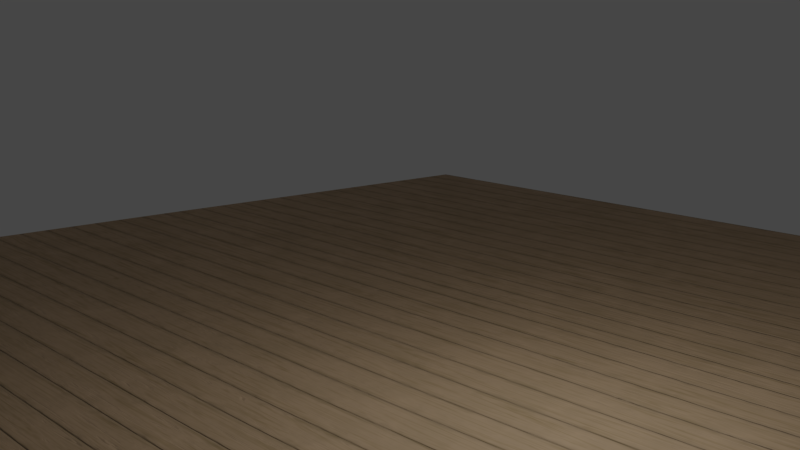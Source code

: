 # Source: T_WoodFloor.blend  (saved by Blender 2.91.10; exported with 4.5.12 LTS)
import bpy
from mathutils import Matrix  # noqa: F401  (used for matrix-valued properties, if any)

bpy.ops.wm.read_factory_settings(use_empty=True)
scene = bpy.context.scene
scene.name = 'Scene'

# ---- collections
col_lights = bpy.data.collections.new('Lights'); scene.collection.children.link(col_lights)

# ---- materials (node trees are filled in below, after node groups)
mat_material = bpy.data.materials.new('Material')
mat_material.displacement_method = 'BOTH'
mat_material.use_transparent_shadow = False

# ---- node groups
ng_proceduraltiling = bpy.data.node_groups.new('ProceduralTiling', 'ShaderNodeTree')
_s = ng_proceduraltiling.interface.new_socket(name='Vector', in_out='OUTPUT', socket_type='NodeSocketVector')
_s.min_value = 0.0
_s.max_value = 0.0
_s = ng_proceduraltiling.interface.new_socket(name='Vector', in_out='INPUT', socket_type='NodeSocketVector')
_s.min_value = 0.0
_s.max_value = -1e+04
_N = ng_proceduraltiling.nodes; _L = ng_proceduraltiling.links
n0 = _N.new('ShaderNodeMath'); n0.name = 'Math.001'; n0.location = (-222, -100)
n0.operation = 'MULTIPLY'
n0.inputs[1].default_value = 3.142
n0.inputs[2].default_value = 0.0
n1 = _N.new('ShaderNodeMath'); n1.name = 'Math'; n1.location = (-213, 103)
n1.operation = 'MULTIPLY'
n1.inputs[1].default_value = 3.142
n1.inputs[2].default_value = 0.0
n2 = _N.new('ShaderNodeMath'); n2.name = 'Math.003'; n2.location = (-8, -117)
n2.operation = 'COSINE'
n2.inputs[1].default_value = 3.142
n2.inputs[2].default_value = 0.0
n3 = _N.new('ShaderNodeMath'); n3.name = 'Math.002'; n3.location = (7, 117)
n3.operation = 'COSINE'
n3.inputs[1].default_value = 3.142
n3.inputs[2].default_value = 0.0
n4 = _N.new('ShaderNodeMath'); n4.name = 'Math.004'; n4.location = (227, 109)
n4.operation = 'ARCCOSINE'
n4.inputs[1].default_value = 3.142
n4.inputs[2].default_value = 0.0
n5 = _N.new('ShaderNodeMath'); n5.name = 'Math.005'; n5.location = (211, -111)
n5.operation = 'ARCCOSINE'
n5.inputs[1].default_value = 3.142
n5.inputs[2].default_value = 0.0
n6 = _N.new('ShaderNodeSeparateXYZ'); n6.name = 'Separate XYZ'; n6.location = (-440, -36)
n7 = _N.new('NodeGroupOutput'); n7.name = 'Group Output'; n7.location = (630, 0)
n8 = _N.new('ShaderNodeCombineXYZ'); n8.name = 'Combine XYZ'; n8.location = (440, 11)
n9 = _N.new('NodeGroupInput'); n9.name = 'Group Input'; n9.location = (-671, -66)
_L.new(n9.outputs[0], n6.inputs[0])
_L.new(n8.outputs[0], n7.inputs[0])
_L.new(n6.outputs[0], n1.inputs[0])
_L.new(n1.outputs[0], n3.inputs[0])
_L.new(n6.outputs[1], n0.inputs[0])
_L.new(n3.outputs[0], n4.inputs[0])
_L.new(n0.outputs[0], n2.inputs[0])
_L.new(n4.outputs[0], n8.inputs[0])
_L.new(n2.outputs[0], n5.inputs[0])
_L.new(n5.outputs[0], n8.inputs[1])
n7.is_active_output = True
ng_stylizedplanks = bpy.data.node_groups.new('StylizedPlanks', 'ShaderNodeTree')
_s = ng_stylizedplanks.interface.new_socket(name='Color', in_out='OUTPUT', socket_type='NodeSocketColor')
_s.default_value = (0.0, 0.0, 0.0, 0.0)
_s = ng_stylizedplanks.interface.new_socket(name='Bump', in_out='OUTPUT', socket_type='NodeSocketColor')
_s.default_value = (0.0, 0.0, 0.0, 0.0)
_s = ng_stylizedplanks.interface.new_socket(name='Displacement', in_out='OUTPUT', socket_type='NodeSocketColor')
_s.default_value = (0.0, 0.0, 0.0, 0.0)
_s = ng_stylizedplanks.interface.new_socket(name='Roughness', in_out='OUTPUT', socket_type='NodeSocketColor')
_s.default_value = (0.0, 0.0, 0.0, 0.0)
_s = ng_stylizedplanks.interface.new_socket(name='PlankDistortionScale', in_out='INPUT', socket_type='NodeSocketFloat')
_s.subtype = 'FACTOR'
_s.default_value = 0.009584
_s.min_value = 0.0
_s.max_value = 10.0
_s = ng_stylizedplanks.interface.new_socket(name='PlankDistortionMix', in_out='INPUT', socket_type='NodeSocketFloat')
_s.default_value = 1.81
_s.min_value = -1000.0
_s.max_value = 1000.0
_s = ng_stylizedplanks.interface.new_socket(name='PlankTiling', in_out='INPUT', socket_type='NodeSocketFloat')
_s.default_value = 2.08
_s.min_value = -1e+04
_s.max_value = 1e+04
_s = ng_stylizedplanks.interface.new_socket(name='PlankDentsScale', in_out='INPUT', socket_type='NodeSocketFloat')
_s.default_value = 27.9
_s.min_value = -1000.0
_s.max_value = 1000.0
_s = ng_stylizedplanks.interface.new_socket(name='PlankDentsMix', in_out='INPUT', socket_type='NodeSocketFloat')
_s.subtype = 'FACTOR'
_s.default_value = 1.0
_s.min_value = 0.0
_s.max_value = 1.0
_s = ng_stylizedplanks.interface.new_socket(name='PlankMinorDentsScale', in_out='INPUT', socket_type='NodeSocketFloat')
_s.default_value = 23.32
_s.min_value = -1000.0
_s.max_value = 1000.0
_s = ng_stylizedplanks.interface.new_socket(name='PlankMinorDentsMix', in_out='INPUT', socket_type='NodeSocketFloat')
_s.subtype = 'FACTOR'
_s.default_value = 0.004583
_s.min_value = 0.0
_s.max_value = 1.0
_s = ng_stylizedplanks.interface.new_socket(name='SmallCracksScale', in_out='INPUT', socket_type='NodeSocketFloat')
_s.default_value = 2.95
_s.min_value = -1000.0
_s.max_value = 1000.0
_s = ng_stylizedplanks.interface.new_socket(name='PlankBaseColor', in_out='INPUT', socket_type='NodeSocketColor')
_s.default_value = (0.6004, 0.4132, 0.2541, 1.0)
_s = ng_stylizedplanks.interface.new_socket(name='PlankCracksColor01', in_out='INPUT', socket_type='NodeSocketColor')
_s.default_value = (0.1005, 0.08611, 0.04369, 1.0)
_s = ng_stylizedplanks.interface.new_socket(name='PlankCracksColor02', in_out='INPUT', socket_type='NodeSocketColor')
_s.default_value = (0.07673, 0.07581, 0.03551, 1.0)
_s = ng_stylizedplanks.interface.new_socket(name='Roughness01', in_out='INPUT', socket_type='NodeSocketFloat')
_s.default_value = 1.0
_s.min_value = -1e+04
_s.max_value = 1e+04
_s = ng_stylizedplanks.interface.new_socket(name='Roughness02', in_out='INPUT', socket_type='NodeSocketFloat')
_s.default_value = -0.76
_s.min_value = -2.0
_s.max_value = 2.0
_N = ng_stylizedplanks.nodes; _L = ng_stylizedplanks.links
n0 = _N.new('NodeFrame'); n0.name = 'Frame'; n0.location = (-3192, 443)
n0.label = 'Planks'
n0.width = 1992
n0.label_size = 64
n1 = _N.new('NodeFrame'); n1.name = 'Frame.001'; n1.location = (-984, -134)
n1.label = 'Small Cracks'
n1.width = 1098
n1.label_size = 62
n2 = _N.new('NodeFrame'); n2.name = 'Frame.002'; n2.location = (377, 1030)
n2.label = 'BaseColor'
n2.width = 991
n2.label_size = 64
n3 = _N.new('NodeFrame'); n3.name = 'Frame.004'; n3.location = (1997, -300)
n3.label = 'Roughness'
n3.width = 206
n3.label_size = 64
n4 = _N.new('NodeFrame'); n4.name = 'Frame.003'; n4.location = (593, 1733)
n4.label = 'CracksColor'
n4.width = 776
n4.label_size = 64
n5 = _N.new('NodeReroute'); n5.name = 'Reroute'; n5.location = (245, -89)
n5.width = 16
n5.socket_idname = 'NodeSocketFloat'
n6 = _N.new('ShaderNodeMapRange'); n6.name = 'Map Range.005'; n6.location = (501, 34)
n6.inputs[1].default_value = 0.14
n6.inputs[3].default_value = -0.96
n7 = _N.new('NodeReroute'); n7.name = 'Reroute.004'; n7.location = (-3228, -175)
n7.width = 16
n7.socket_idname = 'NodeSocketFloatFactor'
n8 = _N.new('NodeReroute'); n8.name = 'Reroute.003'; n8.location = (-3223, 98)
n8.width = 16
n8.socket_idname = 'NodeSocketFloat'
n9 = _N.new('NodeReroute'); n9.name = 'Reroute.007'; n9.location = (-1963, -430)
n9.width = 16
n9.socket_idname = 'NodeSocketFloat'
n10 = _N.new('ShaderNodeTexNoise'); n10.name = 'Noise Texture.001'; n10.location = (829, -396)
n10.inputs[3].default_value = 0.56
n11 = _N.new('ShaderNodeMapRange'); n11.name = 'Map Range.001'; n11.location = (1043, -374)
n11.inputs[2].default_value = 0.94
n12 = _N.new('NodeReroute'); n12.name = 'Reroute.006'; n12.location = (710, -849)
n12.width = 16
n12.socket_idname = 'NodeSocketFloatFactor'
n13 = _N.new('NodeReroute'); n13.name = 'Reroute.005'; n13.location = (547, -828)
n13.width = 16
n13.socket_idname = 'NodeSocketFloat'
n14 = _N.new('ShaderNodeMath'); n14.name = 'Math'; n14.location = (685, -124)
n14.operation = 'ABSOLUTE'
n14.inputs[2].default_value = 0.0
n15 = _N.new('ShaderNodeMath'); n15.name = 'Math.002'; n15.location = (1008, -126)
n15.operation = 'PINGPONG'
n15.inputs[1].default_value = 0.09
n15.inputs[2].default_value = 0.0
n16 = _N.new('ShaderNodeMath'); n16.name = 'Math.001'; n16.location = (850, -123)
n16.operation = 'MULTIPLY'
n16.inputs[2].default_value = 0.0
n17 = _N.new('ShaderNodeSeparateXYZ'); n17.name = 'Separate XYZ'; n17.location = (507, -161)
n18 = _N.new('NodeReroute'); n18.name = 'Reroute.002'; n18.location = (453, -809)
n18.width = 16
n18.socket_idname = 'NodeSocketFloat'
n19 = _N.new('ShaderNodeMix'); n19.name = 'Mix'; n19.location = (296, -225)
n19.data_type = 'RGBA'
n19.blend_type = 'LINEAR_LIGHT'
n20 = _N.new('ShaderNodeTexNoise'); n20.name = 'Noise Texture'; n20.location = (35, -483)
n20.inputs[3].default_value = 0.0
n21 = _N.new('ShaderNodeMix'); n21.name = 'Mix.003'; n21.location = (1822, -423)
n21.data_type = 'RGBA'
n21.clamp_result = True
n22 = _N.new('ShaderNodeMapRange'); n22.name = 'Map Range'; n22.location = (1578, -30)
n22.interpolation_type = 'SMOOTHSTEP'
n22.inputs[1].default_value = -0.3
n22.inputs[2].default_value = 0.01
n23 = _N.new('ShaderNodeMix'); n23.name = 'Mix.001'; n23.location = (1331, -51)
n23.data_type = 'RGBA'
n23.blend_type = 'SOFT_LIGHT'
n24 = _N.new('NodeReroute'); n24.name = 'Reroute.008'; n24.location = (1239, -902)
n24.width = 16
n24.socket_idname = 'NodeSocketFloatFactor'
n25 = _N.new('ShaderNodeTexCoord'); n25.name = 'Texture Coordinate.001'; n25.location = (911, -603)
n26 = _N.new('ShaderNodeVectorMath'); n26.name = 'Vector Math'; n26.location = (1164, -603)
n26.operation = 'MULTIPLY'
n26.inputs[1].default_value = (2.33, 0.43, 0.43)
n27 = _N.new('ShaderNodeTexNoise'); n27.name = 'Noise Texture.002'; n27.location = (1363, -603)
n27.inputs[3].default_value = 0.56
n28 = _N.new('ShaderNodeMapRange'); n28.name = 'Map Range.002'; n28.location = (1583, -603)
n28.inputs[2].default_value = 0.46
n28.inputs[3].default_value = 0.81
n29 = _N.new('NodeReroute'); n29.name = 'Reroute.009'; n29.location = (1785, -927)
n29.width = 16
n29.socket_idname = 'NodeSocketFloat'
n30 = _N.new('NodeReroute'); n30.name = 'Reroute.010'; n30.location = (-3169, 1304)
n30.width = 16
n31 = _N.new('NodeReroute'); n31.name = 'Reroute.011'; n31.location = (-3169, 1281)
n31.width = 16
n32 = _N.new('ShaderNodeMapRange'); n32.name = 'Map Range.003'; n32.location = (708, -184)
n32.inputs[3].default_value = 0.14
n33 = _N.new('ShaderNodeTexNoise'); n33.name = 'Noise Texture.003'; n33.location = (488, -184)
n33.inputs[3].default_value = 2.99
n33.inputs[4].default_value = 0.7917
n33.inputs[8].default_value = 3.36
n34 = _N.new('ShaderNodeMix'); n34.name = 'Mix.002'; n34.location = (928, -261)
n34.data_type = 'RGBA'
n34.blend_type = 'OVERLAY'
n34.inputs[0].default_value = 1.0
n35 = _N.new('ShaderNodeVectorMath'); n35.name = 'Vector Math.001'; n35.location = (250, -184)
n35.operation = 'MULTIPLY'
n35.inputs[1].default_value = (6.74, 0.28, 1.0)
n36 = _N.new('ShaderNodeTexCoord'); n36.name = 'Texture Coordinate.002'; n36.location = (30, -30)
n37 = _N.new('ShaderNodeValToRGB'); n37.name = 'ColorRamp'; n37.location = (237, -109)
while len(n37.color_ramp.elements) > 1: n37.color_ramp.elements.remove(n37.color_ramp.elements[-1])
n37.color_ramp.elements[0].position = 0.0; n37.color_ramp.elements[0].color = (0.0, 0.0, 0.0, 1.0)
_e = n37.color_ramp.elements.new(0.25); _e.color = (0.1313, 0.1082, 0.04794, 1.0)
_e = n37.color_ramp.elements.new(0.5); _e.color = (0.2626, 0.1868, 0.1084, 1.0)
_e = n37.color_ramp.elements.new(1.0); _e.color = (0.5705, 0.3928, 0.2418, 1.0)
n38 = _N.new('ShaderNodeMix'); n38.name = 'Mix.006'; n38.location = (570, -180)
n38.data_type = 'RGBA'
n38.inputs[0].default_value = 0.6492
n39 = _N.new('ShaderNodeMix'); n39.name = 'Mix.007'; n39.location = (821, -299)
n39.data_type = 'RGBA'
n39.blend_type = 'MULTIPLY'
n39.inputs[7].default_value = (0.3648, 0.3631, 0.115, 1.0)
n40 = _N.new('ShaderNodeTexNoise'); n40.name = 'Noise Texture.005'; n40.location = (30, -30)
n40.inputs[2].default_value = 8.38
n40.inputs[3].default_value = 7.4
n40.inputs[4].default_value = 0.625
n40.inputs[8].default_value = 0.88
n41 = _N.new('ShaderNodeMapRange'); n41.name = 'Map Range.004'; n41.location = (503, 460)
n41.inputs[2].default_value = 0.13
n41.inputs[3].default_value = 0.75
n41.inputs[4].default_value = 1.9
n42 = _N.new('NodeGroupOutput'); n42.name = 'Group Output'; n42.location = (2870, 0)
n43 = _N.new('ShaderNodeMath'); n43.name = 'Math.003'; n43.location = (30, -143)
n43.operation = 'MULTIPLY'
n43.inputs[1].default_value = 1.0
n43.inputs[2].default_value = 0.0
n44 = _N.new('ShaderNodeInvert'); n44.name = 'Invert'; n44.location = (36, -30)
n45 = _N.new('ShaderNodeMapRange'); n45.name = 'Map Range.006'; n45.location = (32, -321)
n46 = _N.new('ShaderNodeMix'); n46.name = 'Mix.005'; n46.location = (606, -286)
n46.data_type = 'RGBA'
n47 = _N.new('ShaderNodeTexNoise'); n47.name = 'Noise Texture.004'; n47.location = (30, -30)
n47.inputs[2].default_value = 27.63
n47.inputs[3].default_value = 6.9
n47.inputs[4].default_value = 0.625
n48 = _N.new('ShaderNodeMix'); n48.name = 'Mix.004'; n48.location = (1854, 537)
n48.data_type = 'RGBA'
n49 = _N.new('ShaderNodeTexCoord'); n49.name = 'Texture Coordinate'; n49.location = (30, -88)
n50 = _N.new('ShaderNodeGroup'); n50.name = 'Group'; n50.location = (214, -35)
n50.node_tree = ng_proceduraltiling
n51 = _N.new('NodeGroupInput'); n51.name = 'Group Input'; n51.location = (-3477, -298)
n10.parent = n0
n11.parent = n0
n12.parent = n0
n13.parent = n0
n14.parent = n0
n15.parent = n0
n16.parent = n0
n17.parent = n0
n18.parent = n0
n19.parent = n0
n20.parent = n0
n21.parent = n0
n22.parent = n0
n23.parent = n0
n24.parent = n0
n25.parent = n0
n26.parent = n0
n27.parent = n0
n28.parent = n0
n29.parent = n0
n32.parent = n1
n33.parent = n1
n34.parent = n1
n35.parent = n1
n36.parent = n1
n37.parent = n2
n38.parent = n2
n39.parent = n2
n40.parent = n2
n43.parent = n3
n44.parent = n3
n45.parent = n3
n46.parent = n4
n47.parent = n4
n49.parent = n0
n50.parent = n0
_L.new(n21.outputs[2], n42.inputs[2])
_L.new(n34.outputs[2], n42.inputs[1])
_L.new(n48.outputs[2], n42.inputs[0])
_L.new(n17.outputs[0], n14.inputs[0])
_L.new(n14.outputs[0], n16.inputs[0])
_L.new(n16.outputs[0], n15.inputs[0])
_L.new(n20.outputs[0], n19.inputs[7])
_L.new(n19.outputs[2], n17.inputs[0])
_L.new(n23.outputs[2], n22.inputs[0])
_L.new(n15.outputs[0], n23.inputs[6])
_L.new(n10.outputs[0], n11.inputs[0])
_L.new(n11.outputs[0], n23.inputs[7])
_L.new(n25.outputs[3], n26.inputs[0])
_L.new(n26.outputs[0], n27.inputs[0])
_L.new(n22.outputs[0], n21.inputs[6])
_L.new(n27.outputs[0], n28.inputs[0])
_L.new(n28.outputs[0], n21.inputs[7])
_L.new(n36.outputs[3], n35.inputs[0])
_L.new(n35.outputs[0], n33.inputs[0])
_L.new(n33.outputs[0], n32.inputs[0])
_L.new(n21.outputs[2], n34.inputs[7])
_L.new(n32.outputs[0], n34.inputs[6])
_L.new(n41.outputs[0], n48.inputs[0])
_L.new(n46.outputs[2], n48.inputs[6])
_L.new(n47.outputs[0], n46.inputs[0])
_L.new(n40.outputs[0], n37.inputs[0])
_L.new(n37.outputs[0], n38.inputs[6])
_L.new(n39.outputs[2], n48.inputs[7])
_L.new(n38.outputs[2], n39.inputs[6])
_L.new(n5.outputs[0], n6.inputs[0])
_L.new(n6.outputs[0], n39.inputs[0])
_L.new(n23.outputs[2], n41.inputs[0])
_L.new(n32.outputs[0], n5.inputs[0])
_L.new(n7.outputs[0], n20.inputs[2])
_L.new(n8.outputs[0], n19.inputs[0])
_L.new(n18.outputs[0], n16.inputs[1])
_L.new(n51.outputs[2], n18.inputs[0])
_L.new(n51.outputs[1], n8.inputs[0])
_L.new(n51.outputs[0], n7.inputs[0])
_L.new(n13.outputs[0], n10.inputs[2])
_L.new(n51.outputs[3], n13.inputs[0])
_L.new(n12.outputs[0], n23.inputs[0])
_L.new(n51.outputs[4], n12.inputs[0])
_L.new(n9.outputs[0], n27.inputs[2])
_L.new(n51.outputs[5], n9.inputs[0])
_L.new(n24.outputs[0], n21.inputs[0])
_L.new(n51.outputs[6], n24.inputs[0])
_L.new(n29.outputs[0], n33.inputs[2])
_L.new(n51.outputs[7], n29.inputs[0])
_L.new(n51.outputs[8], n38.inputs[7])
_L.new(n31.outputs[0], n46.inputs[7])
_L.new(n30.outputs[0], n46.inputs[6])
_L.new(n51.outputs[10], n30.inputs[0])
_L.new(n51.outputs[9], n31.inputs[0])
_L.new(n48.outputs[2], n44.inputs[1])
_L.new(n44.outputs[0], n43.inputs[0])
_L.new(n45.outputs[0], n42.inputs[3])
_L.new(n43.outputs[0], n45.inputs[0])
_L.new(n51.outputs[11], n45.inputs[2])
_L.new(n51.outputs[12], n45.inputs[3])
_L.new(n49.outputs[0], n50.inputs[0])
_L.new(n50.outputs[0], n19.inputs[6])
n42.is_active_output = True

# ---- material node trees
mat_material.use_nodes = True; mat_material.node_tree.nodes.clear()
_N = mat_material.node_tree.nodes; _L = mat_material.node_tree.links
n0 = _N.new('ShaderNodeOutputMaterial'); n0.name = 'Material Output'; n0.location = (742, 300)
n1 = _N.new('ShaderNodeBsdfPrincipled'); n1.name = 'Principled BSDF'; n1.location = (34, 505)
n1.distribution = 'GGX'
n1.subsurface_method = 'BURLEY'
n1.inputs[3].default_value = 1.45
n1.inputs[27].default_value = (0.0, 0.0, 0.0, 1.0)
n1.inputs[28].default_value = 1.0
n2 = _N.new('ShaderNodeGroup'); n2.name = 'Group'; n2.location = (-739, 140)
n2.width = 231
n2.node_tree = ng_stylizedplanks
n2.inputs[0].default_value = 2.238
n2.inputs[1].default_value = 0.01
n2.inputs[2].default_value = 0.88
n2.inputs[3].default_value = -35.5
n2.inputs[4].default_value = 1.0
n2.inputs[5].default_value = 23.32
n2.inputs[6].default_value = 0.004583
n2.inputs[7].default_value = 2.95
n2.inputs[8].default_value = (0.6004, 0.4132, 0.2541, 1.0)
n2.inputs[9].default_value = (0.1005, 0.08611, 0.04369, 1.0)
n2.inputs[10].default_value = (0.07673, 0.07581, 0.03551, 1.0)
n2.inputs[11].default_value = 0.84
n2.inputs[12].default_value = -0.54
n3 = _N.new('ShaderNodeBump'); n3.name = 'Bump'; n3.location = (-209, 127)
n3.inputs[0].default_value = 0.2179
n3.inputs[1].default_value = 1.0
n3.inputs[2].default_value = 1.0
n4 = _N.new('ShaderNodeDisplacement'); n4.name = 'Displacement'; n4.location = (51, -277)
n4.inputs[1].default_value = 1.0
n4.inputs[2].default_value = 1.0
_L.new(n4.outputs[0], n0.inputs[2])
_L.new(n2.outputs[2], n4.inputs[0])
_L.new(n3.outputs[0], n1.inputs[5])
_L.new(n2.outputs[1], n3.inputs[3])
_L.new(n2.outputs[0], n1.inputs[0])
_L.new(n2.outputs[3], n1.inputs[2])
_L.new(n1.outputs[0], n0.inputs[0])
n0.is_active_output = True

# ---- world
world_world = bpy.data.worlds.new('World'); scene.world = world_world
world_world.use_nodes = True; world_world.node_tree.nodes.clear()
_N = world_world.node_tree.nodes; _L = world_world.node_tree.links
n0 = _N.new('ShaderNodeOutputWorld'); n0.name = 'World Output'; n0.location = (300, 300)
n1 = _N.new('ShaderNodeBackground'); n1.name = 'Background'; n1.location = (10, 300)
n1.inputs[0].default_value = (0.05088, 0.05088, 0.05088, 1.0)
_L.new(n1.outputs[0], n0.inputs[0])
n0.is_active_output = True
world_world.color = (0.05088, 0.05088, 0.05088)
world_world.use_sun_shadow = False
world_world.sun_shadow_jitter_overblur = 0.0

# ---- cameras
cam_camera = bpy.data.cameras.new('Camera')
cam_camera.dof.focus_distance = 0.0

# ---- lights
light_point = bpy.data.lights.new('Point', 'POINT')
light_point.transmission_factor = 0.0
light_point.energy = 50.0
light_point.shadow_soft_size = 0.25
light_point.shadow_maximum_resolution = 0.006
light_point.use_absolute_resolution = True

# ---- meshes
me_plane = bpy.data.meshes.new('Plane')
me_plane.from_pydata([(-1.0, -1.0, 0.0), (1.0, -1.0, 0.0), (-1.0, 1.0, 0.0), (1.0, 1.0, 0.0)], [], [(0, 1, 3, 2)])
_uv = me_plane.uv_layers.new(name='UVMap')
_uv.uv.foreach_set('vector', [0.0, 0.0, 1.0, 0.0, 1.0, 1.0, 0.0, 1.0])
me_plane.materials.append(mat_material)
me_plane.use_remesh_fix_poles = True
me_plane.use_remesh_preserve_attributes = False
me_plane.use_mirror_vertex_groups = False
me_plane.update()

# ---- objects
ob_camera = bpy.data.objects.new('Camera', cam_camera)
ob_plane = bpy.data.objects.new('Plane', me_plane)
ob_point = bpy.data.objects.new('Point', light_point)

# ---- transforms, parenting, visibility, modifiers, constraints
ob_camera.location = (-3.156, -3.675, 1.885)
ob_camera.rotation_euler = (1.368, -0.0, -0.713)
ob_camera.lineart.crease_threshold = 0.0
ob_plane.location = (0.0, 0.0, 0.0)
ob_plane.scale = (1.67, 1.67, 1.67)
ob_plane.lineart.crease_threshold = 0.0
_m = ob_plane.modifiers.new('Array', 'ARRAY')
_m = ob_plane.modifiers.new('Array.001', 'ARRAY')
_m.relative_offset_displace = (0.0, 1.0, 0.0)
ob_point.location = (0.3304, -0.8341, 1.833)
ob_point.lineart.crease_threshold = 0.0

# ---- collection membership
scene.collection.objects.link(ob_camera)
scene.collection.objects.link(ob_plane)
col_lights.objects.link(ob_point)

# ---- scene / render settings (as saved in the file)
scene.camera = ob_camera
scene.frame_start = 0; scene.frame_end = 120; scene.frame_set(0)
scene.render.engine = 'BLENDER_EEVEE_NEXT'
scene.render.image_settings.color_depth = '16'
scene.render.fps = 3
scene.render.fps_base = 0.1
scene.render.dither_intensity = 0.0
scene.render.film_transparent = True
scene.render.motion_blur_shutter = 1.0
scene.render.simplify_subdivision = 0
scene.cycles.use_denoising = False
scene.cycles.samples = 64
scene.cycles.sampling_pattern = 'TABULATED_SOBOL'
scene.cycles.use_adaptive_sampling = False
scene.cycles.use_light_tree = False
scene.cycles.sample_clamp_direct = 12.0
scene.view_settings.look = 'Medium Contrast'
scene.view_settings.view_transform = 'Filmic'
bpy.context.view_layer.update()
